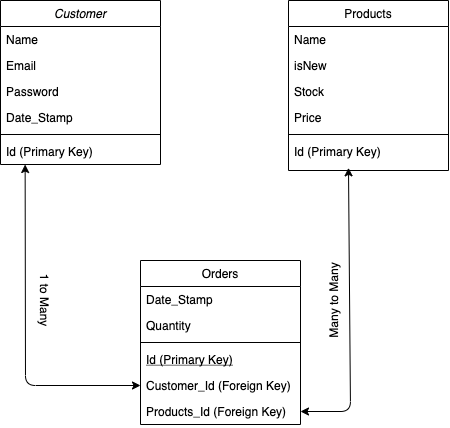

The diagram above was exported from draw.io. Its source (the exported page's mxGraphModel, read from the mxfile embedded in the PNG):
<mxGraphModel dx="727" dy="731" grid="1" gridSize="10" guides="1" tooltips="1" connect="1" arrows="1" fold="1" page="1" pageScale="1" pageWidth="827" pageHeight="1169" math="0" shadow="0">
  <root>
    <mxCell id="WIyWlLk6GJQsqaUBKTNV-0" />
    <mxCell id="WIyWlLk6GJQsqaUBKTNV-1" parent="WIyWlLk6GJQsqaUBKTNV-0" />
    <mxCell id="zkfFHV4jXpPFQw0GAbJ--0" value="Customer" style="swimlane;fontStyle=2;align=center;verticalAlign=top;childLayout=stackLayout;horizontal=1;startSize=26;horizontalStack=0;resizeParent=1;resizeLast=0;collapsible=1;marginBottom=0;rounded=0;shadow=0;strokeWidth=1;" parent="WIyWlLk6GJQsqaUBKTNV-1" vertex="1">
      <mxGeometry x="220" y="120" width="160" height="164" as="geometry">
        <mxRectangle x="230" y="140" width="160" height="26" as="alternateBounds" />
      </mxGeometry>
    </mxCell>
    <mxCell id="zkfFHV4jXpPFQw0GAbJ--1" value="Name" style="text;align=left;verticalAlign=top;spacingLeft=4;spacingRight=4;overflow=hidden;rotatable=0;points=[[0,0.5],[1,0.5]];portConstraint=eastwest;" parent="zkfFHV4jXpPFQw0GAbJ--0" vertex="1">
      <mxGeometry y="26" width="160" height="26" as="geometry" />
    </mxCell>
    <mxCell id="zkfFHV4jXpPFQw0GAbJ--2" value="Email" style="text;align=left;verticalAlign=top;spacingLeft=4;spacingRight=4;overflow=hidden;rotatable=0;points=[[0,0.5],[1,0.5]];portConstraint=eastwest;rounded=0;shadow=0;html=0;" parent="zkfFHV4jXpPFQw0GAbJ--0" vertex="1">
      <mxGeometry y="52" width="160" height="26" as="geometry" />
    </mxCell>
    <mxCell id="zkfFHV4jXpPFQw0GAbJ--3" value="Password" style="text;align=left;verticalAlign=top;spacingLeft=4;spacingRight=4;overflow=hidden;rotatable=0;points=[[0,0.5],[1,0.5]];portConstraint=eastwest;rounded=0;shadow=0;html=0;" parent="zkfFHV4jXpPFQw0GAbJ--0" vertex="1">
      <mxGeometry y="78" width="160" height="26" as="geometry" />
    </mxCell>
    <mxCell id="-KGMlbOvb_rQLtF4W8mM-0" value="Date_Stamp" style="text;align=left;verticalAlign=top;spacingLeft=4;spacingRight=4;overflow=hidden;rotatable=0;points=[[0,0.5],[1,0.5]];portConstraint=eastwest;rounded=0;shadow=0;html=0;" parent="zkfFHV4jXpPFQw0GAbJ--0" vertex="1">
      <mxGeometry y="104" width="160" height="26" as="geometry" />
    </mxCell>
    <mxCell id="zkfFHV4jXpPFQw0GAbJ--4" value="" style="line;html=1;strokeWidth=1;align=left;verticalAlign=middle;spacingTop=-1;spacingLeft=3;spacingRight=3;rotatable=0;labelPosition=right;points=[];portConstraint=eastwest;" parent="zkfFHV4jXpPFQw0GAbJ--0" vertex="1">
      <mxGeometry y="130" width="160" height="8" as="geometry" />
    </mxCell>
    <mxCell id="zkfFHV4jXpPFQw0GAbJ--5" value="Id (Primary Key)" style="text;align=left;verticalAlign=top;spacingLeft=4;spacingRight=4;overflow=hidden;rotatable=0;points=[[0,0.5],[1,0.5]];portConstraint=eastwest;" parent="zkfFHV4jXpPFQw0GAbJ--0" vertex="1">
      <mxGeometry y="138" width="160" height="26" as="geometry" />
    </mxCell>
    <mxCell id="zkfFHV4jXpPFQw0GAbJ--6" value="Orders" style="swimlane;fontStyle=0;align=center;verticalAlign=top;childLayout=stackLayout;horizontal=1;startSize=26;horizontalStack=0;resizeParent=1;resizeLast=0;collapsible=1;marginBottom=0;rounded=0;shadow=0;strokeWidth=1;" parent="WIyWlLk6GJQsqaUBKTNV-1" vertex="1">
      <mxGeometry x="360" y="380" width="160" height="164" as="geometry">
        <mxRectangle x="130" y="380" width="160" height="26" as="alternateBounds" />
      </mxGeometry>
    </mxCell>
    <mxCell id="zkfFHV4jXpPFQw0GAbJ--7" value="Date_Stamp" style="text;align=left;verticalAlign=top;spacingLeft=4;spacingRight=4;overflow=hidden;rotatable=0;points=[[0,0.5],[1,0.5]];portConstraint=eastwest;" parent="zkfFHV4jXpPFQw0GAbJ--6" vertex="1">
      <mxGeometry y="26" width="160" height="26" as="geometry" />
    </mxCell>
    <mxCell id="zkfFHV4jXpPFQw0GAbJ--8" value="Quantity" style="text;align=left;verticalAlign=top;spacingLeft=4;spacingRight=4;overflow=hidden;rotatable=0;points=[[0,0.5],[1,0.5]];portConstraint=eastwest;rounded=0;shadow=0;html=0;" parent="zkfFHV4jXpPFQw0GAbJ--6" vertex="1">
      <mxGeometry y="52" width="160" height="26" as="geometry" />
    </mxCell>
    <mxCell id="zkfFHV4jXpPFQw0GAbJ--9" value="" style="line;html=1;strokeWidth=1;align=left;verticalAlign=middle;spacingTop=-1;spacingLeft=3;spacingRight=3;rotatable=0;labelPosition=right;points=[];portConstraint=eastwest;" parent="zkfFHV4jXpPFQw0GAbJ--6" vertex="1">
      <mxGeometry y="78" width="160" height="8" as="geometry" />
    </mxCell>
    <mxCell id="zkfFHV4jXpPFQw0GAbJ--10" value="Id (Primary Key)" style="text;align=left;verticalAlign=top;spacingLeft=4;spacingRight=4;overflow=hidden;rotatable=0;points=[[0,0.5],[1,0.5]];portConstraint=eastwest;fontStyle=4" parent="zkfFHV4jXpPFQw0GAbJ--6" vertex="1">
      <mxGeometry y="86" width="160" height="26" as="geometry" />
    </mxCell>
    <mxCell id="zkfFHV4jXpPFQw0GAbJ--11" value="Customer_Id (Foreign Key)" style="text;align=left;verticalAlign=top;spacingLeft=4;spacingRight=4;overflow=hidden;rotatable=0;points=[[0,0.5],[1,0.5]];portConstraint=eastwest;" parent="zkfFHV4jXpPFQw0GAbJ--6" vertex="1">
      <mxGeometry y="112" width="160" height="26" as="geometry" />
    </mxCell>
    <mxCell id="-KGMlbOvb_rQLtF4W8mM-1" value="Products_Id (Foreign Key)" style="text;align=left;verticalAlign=top;spacingLeft=4;spacingRight=4;overflow=hidden;rotatable=0;points=[[0,0.5],[1,0.5]];portConstraint=eastwest;" parent="zkfFHV4jXpPFQw0GAbJ--6" vertex="1">
      <mxGeometry y="138" width="160" height="26" as="geometry" />
    </mxCell>
    <mxCell id="zkfFHV4jXpPFQw0GAbJ--17" value="Products" style="swimlane;fontStyle=0;align=center;verticalAlign=top;childLayout=stackLayout;horizontal=1;startSize=26;horizontalStack=0;resizeParent=1;resizeLast=0;collapsible=1;marginBottom=0;rounded=0;shadow=0;strokeWidth=1;" parent="WIyWlLk6GJQsqaUBKTNV-1" vertex="1">
      <mxGeometry x="508" y="120" width="160" height="170" as="geometry">
        <mxRectangle x="550" y="140" width="160" height="26" as="alternateBounds" />
      </mxGeometry>
    </mxCell>
    <mxCell id="zkfFHV4jXpPFQw0GAbJ--18" value="Name" style="text;align=left;verticalAlign=top;spacingLeft=4;spacingRight=4;overflow=hidden;rotatable=0;points=[[0,0.5],[1,0.5]];portConstraint=eastwest;" parent="zkfFHV4jXpPFQw0GAbJ--17" vertex="1">
      <mxGeometry y="26" width="160" height="26" as="geometry" />
    </mxCell>
    <mxCell id="zkfFHV4jXpPFQw0GAbJ--19" value="isNew" style="text;align=left;verticalAlign=top;spacingLeft=4;spacingRight=4;overflow=hidden;rotatable=0;points=[[0,0.5],[1,0.5]];portConstraint=eastwest;rounded=0;shadow=0;html=0;" parent="zkfFHV4jXpPFQw0GAbJ--17" vertex="1">
      <mxGeometry y="52" width="160" height="26" as="geometry" />
    </mxCell>
    <mxCell id="zkfFHV4jXpPFQw0GAbJ--20" value="Stock" style="text;align=left;verticalAlign=top;spacingLeft=4;spacingRight=4;overflow=hidden;rotatable=0;points=[[0,0.5],[1,0.5]];portConstraint=eastwest;rounded=0;shadow=0;html=0;" parent="zkfFHV4jXpPFQw0GAbJ--17" vertex="1">
      <mxGeometry y="78" width="160" height="26" as="geometry" />
    </mxCell>
    <mxCell id="zkfFHV4jXpPFQw0GAbJ--21" value="Price" style="text;align=left;verticalAlign=top;spacingLeft=4;spacingRight=4;overflow=hidden;rotatable=0;points=[[0,0.5],[1,0.5]];portConstraint=eastwest;rounded=0;shadow=0;html=0;" parent="zkfFHV4jXpPFQw0GAbJ--17" vertex="1">
      <mxGeometry y="104" width="160" height="26" as="geometry" />
    </mxCell>
    <mxCell id="zkfFHV4jXpPFQw0GAbJ--23" value="" style="line;html=1;strokeWidth=1;align=left;verticalAlign=middle;spacingTop=-1;spacingLeft=3;spacingRight=3;rotatable=0;labelPosition=right;points=[];portConstraint=eastwest;" parent="zkfFHV4jXpPFQw0GAbJ--17" vertex="1">
      <mxGeometry y="130" width="160" height="8" as="geometry" />
    </mxCell>
    <mxCell id="zkfFHV4jXpPFQw0GAbJ--24" value="Id (Primary Key)" style="text;align=left;verticalAlign=top;spacingLeft=4;spacingRight=4;overflow=hidden;rotatable=0;points=[[0,0.5],[1,0.5]];portConstraint=eastwest;" parent="zkfFHV4jXpPFQw0GAbJ--17" vertex="1">
      <mxGeometry y="138" width="160" height="26" as="geometry" />
    </mxCell>
    <mxCell id="zj0iBH0H2bjOu3rmft1S-0" value="" style="endArrow=classic;startArrow=classic;html=1;exitX=1;exitY=0.5;exitDx=0;exitDy=0;entryX=0.375;entryY=1.128;entryDx=0;entryDy=0;entryPerimeter=0;" edge="1" parent="WIyWlLk6GJQsqaUBKTNV-1" source="-KGMlbOvb_rQLtF4W8mM-1" target="zkfFHV4jXpPFQw0GAbJ--24">
      <mxGeometry width="50" height="50" relative="1" as="geometry">
        <mxPoint x="390" y="470" as="sourcePoint" />
        <mxPoint x="650" y="290" as="targetPoint" />
        <Array as="points">
          <mxPoint x="570" y="531" />
        </Array>
      </mxGeometry>
    </mxCell>
    <mxCell id="zj0iBH0H2bjOu3rmft1S-5" value="" style="endArrow=classic;startArrow=classic;html=1;exitX=0;exitY=0.5;exitDx=0;exitDy=0;entryX=0.154;entryY=1;entryDx=0;entryDy=0;entryPerimeter=0;" edge="1" parent="WIyWlLk6GJQsqaUBKTNV-1" source="zkfFHV4jXpPFQw0GAbJ--11" target="zkfFHV4jXpPFQw0GAbJ--5">
      <mxGeometry width="50" height="50" relative="1" as="geometry">
        <mxPoint x="530" y="541" as="sourcePoint" />
        <mxPoint x="660" y="300.0000000000001" as="targetPoint" />
        <Array as="points">
          <mxPoint x="245" y="505" />
        </Array>
      </mxGeometry>
    </mxCell>
    <mxCell id="zj0iBH0H2bjOu3rmft1S-6" value="Many to Many" style="text;html=1;strokeColor=none;fillColor=none;align=center;verticalAlign=middle;whiteSpace=wrap;rounded=0;rotation=-90;" vertex="1" parent="WIyWlLk6GJQsqaUBKTNV-1">
      <mxGeometry x="508" y="410" width="90" height="20" as="geometry" />
    </mxCell>
    <mxCell id="zj0iBH0H2bjOu3rmft1S-7" value="1 to Many" style="text;html=1;strokeColor=none;fillColor=none;align=center;verticalAlign=middle;whiteSpace=wrap;rounded=0;rotation=90;" vertex="1" parent="WIyWlLk6GJQsqaUBKTNV-1">
      <mxGeometry x="230" y="410" width="70" height="20" as="geometry" />
    </mxCell>
  </root>
</mxGraphModel>